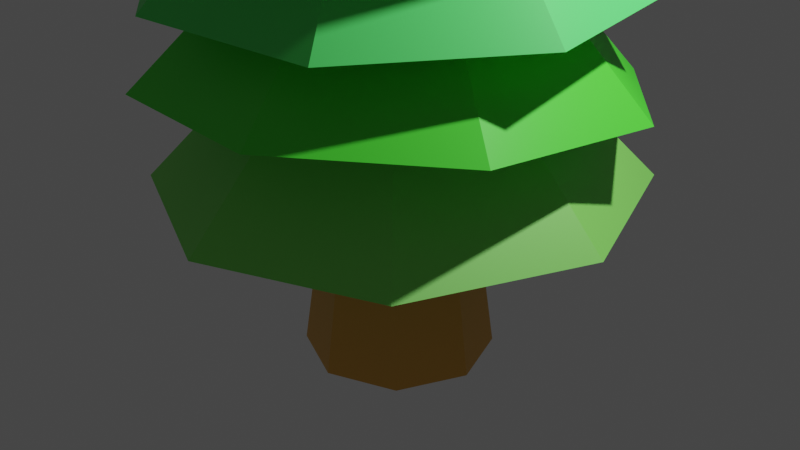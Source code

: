 # Source: Tree.blend  (saved by Blender 3.4.6; exported with 4.5.12 LTS)
import bpy
from mathutils import Matrix  # noqa: F401  (used for matrix-valued properties, if any)

bpy.ops.wm.read_factory_settings(use_empty=True)
scene = bpy.context.scene
scene.name = 'Scene'

# ---- collections
col_collection = bpy.data.collections.new('Collection'); scene.collection.children.link(col_collection)
col_leaf = bpy.data.collections.new('Leaf'); scene.collection.children.link(col_leaf)

# ---- materials (node trees are filled in below, after node groups)
mat_material_005 = bpy.data.materials.new('Material.005')
mat_material_005.use_transparent_shadow = False
mat_leaf = bpy.data.materials.new('Leaf')
mat_leaf.use_transparent_shadow = False
mat_material_004 = bpy.data.materials.new('Material.004')
mat_material_004.use_transparent_shadow = False
mat_material_003 = bpy.data.materials.new('Material.003')
mat_material_003.use_transparent_shadow = False
mat_material_001 = bpy.data.materials.new('Material.001')
mat_material_001.use_transparent_shadow = False

# ---- material node trees
mat_material_005.use_nodes = True; mat_material_005.node_tree.nodes.clear()
_N = mat_material_005.node_tree.nodes; _L = mat_material_005.node_tree.links
n0 = _N.new('ShaderNodeBsdfPrincipled'); n0.name = 'Principled BSDF'; n0.location = (10, 300)
n0.distribution = 'GGX'
n0.subsurface_method = 'RANDOM_WALK_SKIN'
n0.inputs[0].default_value = (0.8, 0.4035, 0.05879, 1.0)
n0.inputs[3].default_value = 1.45
n0.inputs[27].default_value = (0.0, 0.0, 0.0, 1.0)
n0.inputs[28].default_value = 1.0
n1 = _N.new('ShaderNodeOutputMaterial'); n1.name = 'Material Output'; n1.location = (300, 300)
_L.new(n0.outputs[0], n1.inputs[0])
n1.is_active_output = True
mat_leaf.use_nodes = True; mat_leaf.node_tree.nodes.clear()
_N = mat_leaf.node_tree.nodes; _L = mat_leaf.node_tree.links
n0 = _N.new('ShaderNodeBsdfPrincipled'); n0.name = 'Principled BSDF'; n0.location = (10, 300)
n0.distribution = 'GGX'
n0.subsurface_method = 'RANDOM_WALK_SKIN'
n0.inputs[0].default_value = (0.2375, 0.8, 0.1278, 1.0)
n0.inputs[3].default_value = 1.45
n0.inputs[27].default_value = (0.0, 0.0, 0.0, 1.0)
n0.inputs[28].default_value = 1.0
n1 = _N.new('ShaderNodeOutputMaterial'); n1.name = 'Material Output'; n1.location = (300, 300)
_L.new(n0.outputs[0], n1.inputs[0])
n1.is_active_output = True
mat_material_004.use_nodes = True; mat_material_004.node_tree.nodes.clear()
_N = mat_material_004.node_tree.nodes; _L = mat_material_004.node_tree.links
n0 = _N.new('ShaderNodeBsdfPrincipled'); n0.name = 'Principled BSDF'; n0.location = (10, 300)
n0.distribution = 'GGX'
n0.subsurface_method = 'RANDOM_WALK_SKIN'
n0.inputs[0].default_value = (0.0729, 0.8, 0.0355, 1.0)
n0.inputs[3].default_value = 1.45
n0.inputs[27].default_value = (0.0, 0.0, 0.0, 1.0)
n0.inputs[28].default_value = 1.0
n1 = _N.new('ShaderNodeOutputMaterial'); n1.name = 'Material Output'; n1.location = (300, 300)
_L.new(n0.outputs[0], n1.inputs[0])
n1.is_active_output = True
mat_material_003.use_nodes = True; mat_material_003.node_tree.nodes.clear()
_N = mat_material_003.node_tree.nodes; _L = mat_material_003.node_tree.links
n0 = _N.new('ShaderNodeBsdfPrincipled'); n0.name = 'Principled BSDF'; n0.location = (10, 300)
n0.distribution = 'GGX'
n0.subsurface_method = 'RANDOM_WALK_SKIN'
n0.inputs[0].default_value = (0.0856, 0.8, 0.138, 1.0)
n0.inputs[3].default_value = 1.45
n0.inputs[27].default_value = (0.0, 0.0, 0.0, 1.0)
n0.inputs[28].default_value = 1.0
n1 = _N.new('ShaderNodeOutputMaterial'); n1.name = 'Material Output'; n1.location = (300, 300)
_L.new(n0.outputs[0], n1.inputs[0])
n1.is_active_output = True
mat_material_001.use_nodes = True; mat_material_001.node_tree.nodes.clear()
_N = mat_material_001.node_tree.nodes; _L = mat_material_001.node_tree.links
n0 = _N.new('ShaderNodeBsdfPrincipled'); n0.name = 'Principled BSDF'; n0.location = (10, 300)
n0.distribution = 'GGX'
n0.subsurface_method = 'RANDOM_WALK_SKIN'
n0.inputs[0].default_value = (0.03802, 0.8, 0.1323, 1.0)
n0.inputs[3].default_value = 1.45
n0.inputs[27].default_value = (0.0, 0.0, 0.0, 1.0)
n0.inputs[28].default_value = 1.0
n1 = _N.new('ShaderNodeOutputMaterial'); n1.name = 'Material Output'; n1.location = (300, 300)
_L.new(n0.outputs[0], n1.inputs[0])
n1.is_active_output = True

# ---- world
world_world = bpy.data.worlds.new('World'); scene.world = world_world
world_world.use_nodes = True; world_world.node_tree.nodes.clear()
_N = world_world.node_tree.nodes; _L = world_world.node_tree.links
n0 = _N.new('ShaderNodeOutputWorld'); n0.name = 'World Output'; n0.location = (300, 300)
n1 = _N.new('ShaderNodeBackground'); n1.name = 'Background'; n1.location = (10, 300)
n1.inputs[0].default_value = (0.05088, 0.05088, 0.05088, 1.0)
_L.new(n1.outputs[0], n0.inputs[0])
n0.is_active_output = True
world_world.color = (0.05088, 0.05088, 0.05088)
world_world.use_sun_shadow = False
world_world.sun_shadow_jitter_overblur = 0.0

# ---- cameras
cam_camera = bpy.data.cameras.new('Camera')
cam_camera.clip_end = 100.0
cam_camera.ortho_scale = 7.314

# ---- lights
light_light = bpy.data.lights.new('Light', 'POINT')
light_light.transmission_factor = 0.0
light_light.energy = 1000.0
light_light.shadow_soft_size = 0.1
light_light.shadow_maximum_resolution = 0.006
light_light.use_absolute_resolution = True

# ---- meshes
me_cylinder = bpy.data.meshes.new('Cylinder')
me_cylinder.from_pydata([(1.558e-09, 0.9927, -1.04), (0.0, 0.7, 1.04), (0.7019, 0.7019, -1.04), (0.495, 0.495, 1.04), (0.9927, 0.0, -1.04), (0.7, 0.0, 1.04), (0.7019, -0.7019, -1.04), (0.495, -0.495, 1.04), (1.558e-09, -0.9927, -1.04), (0.0, -0.7, 1.04), (-0.7019, -0.7019, -1.04), (-0.495, -0.495, 1.04), (-0.9927, 0.0, -1.04), (-0.7, 0.0, 1.04), (-0.7019, 0.7019, -1.04), (-0.495, 0.495, 1.04)], [], [(0, 1, 3, 2), (2, 3, 5, 4), (4, 5, 7, 6), (6, 7, 9, 8), (8, 9, 11, 10), (10, 11, 13, 12), (3, 1, 15, 13, 11, 9, 7, 5), (12, 13, 15, 14), (14, 15, 1, 0), (0, 2, 4, 6, 8, 10, 12, 14)])
_uv = me_cylinder.uv_layers.new(name='UVMap')
_uv.uv.foreach_set('vector', [1.0, 0.5, 1.0, 1.0, 0.875, 1.0, 0.875, 0.5, 0.875, 0.5, 0.875, 1.0, 0.75, 1.0, 0.75, 0.5, 0.75, 0.5, 0.75, 1.0, 0.625, 1.0, 0.625, 0.5, 0.625, 0.5, 0.625, 1.0, 0.5, 1.0, 0.5, 0.5, 0.5, 0.5, 0.5, 1.0, 0.375, 1.0, 0.375, 0.5, 0.375, 0.5, 0.375, 1.0, 0.25, 1.0, 0.25, 0.5, 0.4197, 0.4197, 0.25, 0.49, 0.08029, 0.4197, 0.01, 0.25, 0.08029, 0.08029, 0.25, 0.01, 0.4197, 0.08029, 0.49, 0.25, 0.25, 0.5, 0.25, 1.0, 0.125, 1.0, 0.125, 0.5, 0.125, 0.5, 0.125, 1.0, 0.0, 1.0, 0.0, 0.5, 0.75, 0.49, 0.9197, 0.4197, 0.99, 0.25, 0.9197, 0.08029, 0.75, 0.01, 0.5803, 0.08029, 0.51, 0.25, 0.5803, 0.4197])
me_cylinder.materials.append(mat_material_005)
me_cylinder.update()
me_cylinder_001 = bpy.data.meshes.new('Cylinder.001')
me_cylinder_001.from_pydata([(1.529e-08, 2.506, -1.04), (0.0, 0.7, 1.04), (1.772, 1.772, -1.04), (0.495, 0.495, 1.04), (2.506, 1.135e-08, -1.04), (0.7, 0.0, 1.04), (1.772, -1.772, -1.04), (0.495, -0.495, 1.04), (1.529e-08, -2.506, -1.04), (0.0, -0.7, 1.04), (-1.772, -1.772, -1.04), (-0.495, -0.495, 1.04), (-2.506, 1.135e-08, -1.04), (-0.7, 0.0, 1.04), (-1.772, 1.772, -1.04), (-0.495, 0.495, 1.04)], [], [(0, 1, 3, 2), (2, 3, 5, 4), (4, 5, 7, 6), (6, 7, 9, 8), (8, 9, 11, 10), (10, 11, 13, 12), (3, 1, 15, 13, 11, 9, 7, 5), (12, 13, 15, 14), (14, 15, 1, 0), (0, 2, 4, 6, 8, 10, 12, 14)])
_uv = me_cylinder_001.uv_layers.new(name='UVMap')
_uv.uv.foreach_set('vector', [1.0, 0.5, 1.0, 1.0, 0.875, 1.0, 0.875, 0.5, 0.875, 0.5, 0.875, 1.0, 0.75, 1.0, 0.75, 0.5, 0.75, 0.5, 0.75, 1.0, 0.625, 1.0, 0.625, 0.5, 0.625, 0.5, 0.625, 1.0, 0.5, 1.0, 0.5, 0.5, 0.5, 0.5, 0.5, 1.0, 0.375, 1.0, 0.375, 0.5, 0.375, 0.5, 0.375, 1.0, 0.25, 1.0, 0.25, 0.5, 0.4197, 0.4197, 0.25, 0.49, 0.08029, 0.4197, 0.01, 0.25, 0.08029, 0.08029, 0.25, 0.01, 0.4197, 0.08029, 0.49, 0.25, 0.25, 0.5, 0.25, 1.0, 0.125, 1.0, 0.125, 0.5, 0.125, 0.5, 0.125, 1.0, 0.0, 1.0, 0.0, 0.5, 0.75, 0.49, 0.9197, 0.4197, 0.99, 0.25, 0.9197, 0.08029, 0.75, 0.01, 0.5803, 0.08029, 0.51, 0.25, 0.5803, 0.4197])
me_cylinder_001.materials.append(mat_leaf)
me_cylinder_001.update()
me_cylinder_002 = bpy.data.meshes.new('Cylinder.002')
me_cylinder_002.from_pydata([(1.529e-08, 2.506, -1.04), (0.0, 0.7, 1.04), (1.772, 1.772, -1.04), (0.495, 0.495, 1.04), (2.506, 1.135e-08, -1.04), (0.7, 0.0, 1.04), (1.772, -1.772, -1.04), (0.495, -0.495, 1.04), (1.529e-08, -2.506, -1.04), (0.0, -0.7, 1.04), (-1.772, -1.772, -1.04), (-0.495, -0.495, 1.04), (-2.506, 1.135e-08, -1.04), (-0.7, 0.0, 1.04), (-1.772, 1.772, -1.04), (-0.495, 0.495, 1.04)], [], [(0, 1, 3, 2), (2, 3, 5, 4), (4, 5, 7, 6), (6, 7, 9, 8), (8, 9, 11, 10), (10, 11, 13, 12), (3, 1, 15, 13, 11, 9, 7, 5), (12, 13, 15, 14), (14, 15, 1, 0), (0, 2, 4, 6, 8, 10, 12, 14)])
_uv = me_cylinder_002.uv_layers.new(name='UVMap')
_uv.uv.foreach_set('vector', [1.0, 0.5, 1.0, 1.0, 0.875, 1.0, 0.875, 0.5, 0.875, 0.5, 0.875, 1.0, 0.75, 1.0, 0.75, 0.5, 0.75, 0.5, 0.75, 1.0, 0.625, 1.0, 0.625, 0.5, 0.625, 0.5, 0.625, 1.0, 0.5, 1.0, 0.5, 0.5, 0.5, 0.5, 0.5, 1.0, 0.375, 1.0, 0.375, 0.5, 0.375, 0.5, 0.375, 1.0, 0.25, 1.0, 0.25, 0.5, 0.4197, 0.4197, 0.25, 0.49, 0.08029, 0.4197, 0.01, 0.25, 0.08029, 0.08029, 0.25, 0.01, 0.4197, 0.08029, 0.49, 0.25, 0.25, 0.5, 0.25, 1.0, 0.125, 1.0, 0.125, 0.5, 0.125, 0.5, 0.125, 1.0, 0.0, 1.0, 0.0, 0.5, 0.75, 0.49, 0.9197, 0.4197, 0.99, 0.25, 0.9197, 0.08029, 0.75, 0.01, 0.5803, 0.08029, 0.51, 0.25, 0.5803, 0.4197])
me_cylinder_002.materials.append(mat_material_004)
me_cylinder_002.update()
me_cylinder_003 = bpy.data.meshes.new('Cylinder.003')
me_cylinder_003.from_pydata([(1.529e-08, 2.506, -1.04), (0.0, 0.7, 1.04), (1.772, 1.772, -1.04), (0.495, 0.495, 1.04), (2.506, 1.135e-08, -1.04), (0.7, 0.0, 1.04), (1.772, -1.772, -1.04), (0.495, -0.495, 1.04), (1.529e-08, -2.506, -1.04), (0.0, -0.7, 1.04), (-1.772, -1.772, -1.04), (-0.495, -0.495, 1.04), (-2.506, 1.135e-08, -1.04), (-0.7, 0.0, 1.04), (-1.772, 1.772, -1.04), (-0.495, 0.495, 1.04)], [], [(0, 1, 3, 2), (2, 3, 5, 4), (4, 5, 7, 6), (6, 7, 9, 8), (8, 9, 11, 10), (10, 11, 13, 12), (3, 1, 15, 13, 11, 9, 7, 5), (12, 13, 15, 14), (14, 15, 1, 0), (0, 2, 4, 6, 8, 10, 12, 14)])
_uv = me_cylinder_003.uv_layers.new(name='UVMap')
_uv.uv.foreach_set('vector', [1.0, 0.5, 1.0, 1.0, 0.875, 1.0, 0.875, 0.5, 0.875, 0.5, 0.875, 1.0, 0.75, 1.0, 0.75, 0.5, 0.75, 0.5, 0.75, 1.0, 0.625, 1.0, 0.625, 0.5, 0.625, 0.5, 0.625, 1.0, 0.5, 1.0, 0.5, 0.5, 0.5, 0.5, 0.5, 1.0, 0.375, 1.0, 0.375, 0.5, 0.375, 0.5, 0.375, 1.0, 0.25, 1.0, 0.25, 0.5, 0.4197, 0.4197, 0.25, 0.49, 0.08029, 0.4197, 0.01, 0.25, 0.08029, 0.08029, 0.25, 0.01, 0.4197, 0.08029, 0.49, 0.25, 0.25, 0.5, 0.25, 1.0, 0.125, 1.0, 0.125, 0.5, 0.125, 0.5, 0.125, 1.0, 0.0, 1.0, 0.0, 0.5, 0.75, 0.49, 0.9197, 0.4197, 0.99, 0.25, 0.9197, 0.08029, 0.75, 0.01, 0.5803, 0.08029, 0.51, 0.25, 0.5803, 0.4197])
me_cylinder_003.materials.append(mat_material_003)
me_cylinder_003.update()
me_cylinder_004 = bpy.data.meshes.new('Cylinder.004')
me_cylinder_004.from_pydata([(1.529e-08, 2.506, -1.04), (1.791e-09, 0.303, 1.04), (1.772, 1.772, -1.04), (0.2143, 0.2143, 1.04), (2.506, 1.135e-08, -1.04), (0.303, 0.0, 1.04), (1.772, -1.772, -1.04), (0.2143, -0.2143, 1.04), (1.529e-08, -2.506, -1.04), (1.797e-09, -0.303, 1.04), (-1.772, -1.772, -1.04), (-0.2143, -0.2143, 1.04), (-2.506, 1.135e-08, -1.04), (-0.303, 0.0, 1.04), (-1.772, 1.772, -1.04), (-0.2143, 0.2143, 1.04)], [], [(0, 1, 3, 2), (2, 3, 5, 4), (4, 5, 7, 6), (6, 7, 9, 8), (8, 9, 11, 10), (10, 11, 13, 12), (3, 1, 15, 13, 11, 9, 7, 5), (12, 13, 15, 14), (14, 15, 1, 0), (0, 2, 4, 6, 8, 10, 12, 14)])
_uv = me_cylinder_004.uv_layers.new(name='UVMap')
_uv.uv.foreach_set('vector', [1.0, 0.5, 1.0, 1.0, 0.875, 1.0, 0.875, 0.5, 0.875, 0.5, 0.875, 1.0, 0.75, 1.0, 0.75, 0.5, 0.75, 0.5, 0.75, 1.0, 0.625, 1.0, 0.625, 0.5, 0.625, 0.5, 0.625, 1.0, 0.5, 1.0, 0.5, 0.5, 0.5, 0.5, 0.5, 1.0, 0.375, 1.0, 0.375, 0.5, 0.375, 0.5, 0.375, 1.0, 0.25, 1.0, 0.25, 0.5, 0.4197, 0.4197, 0.25, 0.49, 0.08029, 0.4197, 0.01, 0.25, 0.08029, 0.08029, 0.25, 0.01, 0.4197, 0.08029, 0.49, 0.25, 0.25, 0.5, 0.25, 1.0, 0.125, 1.0, 0.125, 0.5, 0.125, 0.5, 0.125, 1.0, 0.0, 1.0, 0.0, 0.5, 0.75, 0.49, 0.9197, 0.4197, 0.99, 0.25, 0.9197, 0.08029, 0.75, 0.01, 0.5803, 0.08029, 0.51, 0.25, 0.5803, 0.4197])
me_cylinder_004.materials.append(mat_material_001)
me_cylinder_004.update()

# ---- objects
ob_light = bpy.data.objects.new('Light', light_light)
ob_camera = bpy.data.objects.new('Camera', cam_camera)
ob_cylinder = bpy.data.objects.new('Cylinder', me_cylinder)
ob_cylinder_001 = bpy.data.objects.new('Cylinder.001', me_cylinder_001)
ob_cylinder_002 = bpy.data.objects.new('Cylinder.002', me_cylinder_002)
ob_cylinder_003 = bpy.data.objects.new('Cylinder.003', me_cylinder_003)
ob_cylinder_004 = bpy.data.objects.new('Cylinder.004', me_cylinder_004)

# ---- transforms, parenting, visibility, modifiers, constraints
ob_light.location = (4.076, 1.005, 5.904)
ob_light.rotation_euler = (0.6503, 0.05522, 1.866)
ob_light.lock_rotations_4d = False
ob_light.empty_display_type = 'ARROWS'
ob_light.color = (0.0, 0.0, 0.0, 0.0)
ob_light.lineart.crease_threshold = 0.0
ob_camera.location = (7.359, -6.926, 4.958)
ob_camera.rotation_euler = (1.109, 0.0, 0.8149)
ob_camera.lock_rotations_4d = False
ob_camera.empty_display_type = 'ARROWS'
ob_camera.color = (0.0, 0.0, 0.0, 0.0)
ob_camera.display_type = 'WIRE'
ob_camera.lineart.crease_threshold = 0.0
ob_cylinder.location = (0.0, 0.0, -0.37)
ob_cylinder_001.location = (0.0, 0.0, 1.405)
ob_cylinder_001.rotation_euler = (0.0192, 0.0, 0.0)
ob_cylinder_001.scale = (1.0, 1.0, 0.89)
ob_cylinder_002.location = (0.0, 0.0, 2.41)
ob_cylinder_002.rotation_euler = (-0.06632, 0.0, 0.3194)
ob_cylinder_002.scale = (1.0, 1.0, 0.89)
ob_cylinder_003.location = (0.0, 0.0, 3.459)
ob_cylinder_003.rotation_euler = (0.06283, 0.0, 0.5411)
ob_cylinder_003.scale = (1.0, 1.0, 0.89)
ob_cylinder_004.location = (0.0, 0.0, 4.574)
ob_cylinder_004.rotation_euler = (-0.07854, 0.0, 0.02269)
ob_cylinder_004.scale = (1.0, 1.0, 0.89)

# ---- collection membership
col_collection.objects.link(ob_light)
col_collection.objects.link(ob_camera)
col_collection.objects.link(ob_cylinder)
col_leaf.objects.link(ob_cylinder_001)
col_leaf.objects.link(ob_cylinder_002)
col_leaf.objects.link(ob_cylinder_003)
col_leaf.objects.link(ob_cylinder_004)

# ---- scene / render settings (as saved in the file)
scene.camera = ob_camera
scene.frame_start = 1; scene.frame_end = 250; scene.frame_set(1)
scene.render.engine = 'BLENDER_EEVEE_NEXT'
scene.cycles.sampling_pattern = 'TABULATED_SOBOL'
scene.cycles.use_light_tree = False
scene.view_settings.view_transform = 'Filmic'
bpy.context.view_layer.update()
